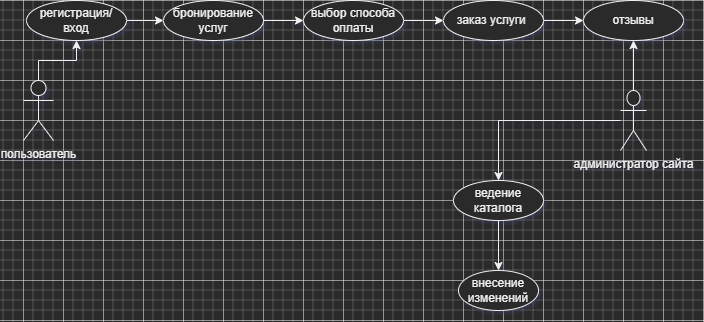

The diagram above was exported from draw.io. Its source (the exported page's mxGraphModel, read from the mxfile embedded in the PNG):
<mxGraphModel dx="1422" dy="789" grid="1" gridSize="10" guides="1" tooltips="1" connect="1" arrows="1" fold="1" page="1" pageScale="1" pageWidth="827" pageHeight="1169" math="0" shadow="0">
  <root>
    <mxCell id="0" />
    <mxCell id="1" parent="0" />
    <mxCell id="19txa-ogVy9UiOwWPpfy-50" value="" style="edgeStyle=orthogonalEdgeStyle;rounded=0;orthogonalLoop=1;jettySize=auto;html=1;" parent="1" source="19txa-ogVy9UiOwWPpfy-1" target="19txa-ogVy9UiOwWPpfy-28" edge="1">
      <mxGeometry relative="1" as="geometry" />
    </mxCell>
    <mxCell id="19txa-ogVy9UiOwWPpfy-1" value="пользователь" style="shape=umlActor;verticalLabelPosition=bottom;verticalAlign=top;html=1;outlineConnect=0;" parent="1" vertex="1">
      <mxGeometry x="120" y="240" width="30" height="60" as="geometry" />
    </mxCell>
    <mxCell id="19txa-ogVy9UiOwWPpfy-58" value="" style="edgeStyle=orthogonalEdgeStyle;rounded=0;orthogonalLoop=1;jettySize=auto;html=1;" parent="1" source="19txa-ogVy9UiOwWPpfy-28" target="19txa-ogVy9UiOwWPpfy-29" edge="1">
      <mxGeometry relative="1" as="geometry" />
    </mxCell>
    <mxCell id="19txa-ogVy9UiOwWPpfy-28" value="регистрация/вход" style="ellipse;whiteSpace=wrap;html=1;" parent="1" vertex="1">
      <mxGeometry x="123" y="160" width="100" height="40" as="geometry" />
    </mxCell>
    <mxCell id="19txa-ogVy9UiOwWPpfy-54" value="" style="edgeStyle=orthogonalEdgeStyle;rounded=0;orthogonalLoop=1;jettySize=auto;html=1;" parent="1" source="19txa-ogVy9UiOwWPpfy-29" target="19txa-ogVy9UiOwWPpfy-30" edge="1">
      <mxGeometry relative="1" as="geometry" />
    </mxCell>
    <mxCell id="19txa-ogVy9UiOwWPpfy-29" value="бронирование услуг" style="ellipse;whiteSpace=wrap;html=1;" parent="1" vertex="1">
      <mxGeometry x="260" y="160" width="100" height="40" as="geometry" />
    </mxCell>
    <mxCell id="19txa-ogVy9UiOwWPpfy-55" value="" style="edgeStyle=orthogonalEdgeStyle;rounded=0;orthogonalLoop=1;jettySize=auto;html=1;" parent="1" source="19txa-ogVy9UiOwWPpfy-30" target="19txa-ogVy9UiOwWPpfy-31" edge="1">
      <mxGeometry relative="1" as="geometry" />
    </mxCell>
    <mxCell id="19txa-ogVy9UiOwWPpfy-30" value="выбор способа оплаты" style="ellipse;whiteSpace=wrap;html=1;" parent="1" vertex="1">
      <mxGeometry x="400" y="160" width="100" height="40" as="geometry" />
    </mxCell>
    <mxCell id="19txa-ogVy9UiOwWPpfy-56" value="" style="edgeStyle=orthogonalEdgeStyle;rounded=0;orthogonalLoop=1;jettySize=auto;html=1;" parent="1" source="19txa-ogVy9UiOwWPpfy-31" target="19txa-ogVy9UiOwWPpfy-32" edge="1">
      <mxGeometry relative="1" as="geometry" />
    </mxCell>
    <mxCell id="19txa-ogVy9UiOwWPpfy-31" value="заказ услуги&amp;nbsp;" style="ellipse;whiteSpace=wrap;html=1;" parent="1" vertex="1">
      <mxGeometry x="540" y="160" width="100" height="40" as="geometry" />
    </mxCell>
    <mxCell id="19txa-ogVy9UiOwWPpfy-32" value="отзывы" style="ellipse;whiteSpace=wrap;html=1;" parent="1" vertex="1">
      <mxGeometry x="680" y="160" width="100" height="40" as="geometry" />
    </mxCell>
    <mxCell id="19txa-ogVy9UiOwWPpfy-49" value="" style="edgeStyle=orthogonalEdgeStyle;rounded=0;orthogonalLoop=1;jettySize=auto;html=1;" parent="1" source="19txa-ogVy9UiOwWPpfy-33" target="19txa-ogVy9UiOwWPpfy-36" edge="1">
      <mxGeometry relative="1" as="geometry" />
    </mxCell>
    <mxCell id="19txa-ogVy9UiOwWPpfy-53" value="" style="edgeStyle=orthogonalEdgeStyle;rounded=0;orthogonalLoop=1;jettySize=auto;html=1;" parent="1" source="19txa-ogVy9UiOwWPpfy-33" target="19txa-ogVy9UiOwWPpfy-32" edge="1">
      <mxGeometry relative="1" as="geometry" />
    </mxCell>
    <mxCell id="19txa-ogVy9UiOwWPpfy-33" value="администратор сайта" style="shape=umlActor;verticalLabelPosition=bottom;verticalAlign=top;html=1;outlineConnect=0;" parent="1" vertex="1">
      <mxGeometry x="717" y="250" width="26" height="60" as="geometry" />
    </mxCell>
    <mxCell id="19txa-ogVy9UiOwWPpfy-48" value="" style="edgeStyle=orthogonalEdgeStyle;rounded=0;orthogonalLoop=1;jettySize=auto;html=1;" parent="1" source="19txa-ogVy9UiOwWPpfy-36" target="19txa-ogVy9UiOwWPpfy-46" edge="1">
      <mxGeometry relative="1" as="geometry" />
    </mxCell>
    <mxCell id="19txa-ogVy9UiOwWPpfy-36" value="ведение каталога" style="ellipse;whiteSpace=wrap;html=1;" parent="1" vertex="1">
      <mxGeometry x="550" y="340" width="90" height="40" as="geometry" />
    </mxCell>
    <mxCell id="19txa-ogVy9UiOwWPpfy-46" value="внесение изменений" style="ellipse;whiteSpace=wrap;html=1;" parent="1" vertex="1">
      <mxGeometry x="555" y="430" width="80" height="40" as="geometry" />
    </mxCell>
  </root>
</mxGraphModel>